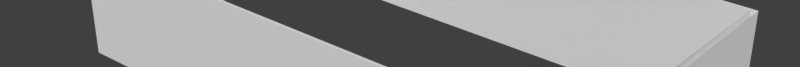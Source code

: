 # Source: 6x12withdoor.blend  (saved by Blender 2.79.0; exported with 4.5.12 LTS)
import bpy
from mathutils import Matrix  # noqa: F401  (used for matrix-valued properties, if any)

bpy.ops.wm.read_factory_settings(use_empty=True)
scene = bpy.context.scene
scene.name = 'Scene'

# ---- collections
col_collection_1 = bpy.data.collections.new('Collection 1'); scene.collection.children.link(col_collection_1)

# ---- materials (node trees are filled in below, after node groups)
mat_material = bpy.data.materials.new('Material')
mat_material.alpha_threshold = 0.0
mat_material.use_transparent_shadow = False
mat_material.roughness = 0.5
mat_material.line_color = (0.0, 0.0, 0.0, 1.0)

# ---- material node trees

# ---- world
world_world = bpy.data.worlds.new('World'); scene.world = world_world
world_world.color = (0.05088, 0.05088, 0.05088)
world_world.use_sun_shadow = False
world_world.sun_shadow_jitter_overblur = 0.0
world_world.cycles.sampling_method = 'MANUAL'

# ---- meshes
me_cube = bpy.data.meshes.new('Cube')
me_cube.from_pydata([(6.0, 3.0, -1.25), (6.0, -3.0, -1.25), (-6.0, -3.0, -1.25), (-6.0, 3.0, -1.25), (6.0, 3.0, 1.25), (6.0, -3.0, 1.25), (-6.0, -3.0, 1.25), (-6.0, 3.0, 1.25), (4.792, -3.0, -1.25), (3.433, -3.0, -1.25), (4.792, -3.0, 0.8193), (3.433, -3.0, 0.8193), (4.792, -2.94, 0.8193), (3.433, -2.94, 0.8193), (5.88, -2.94, -1.25), (4.792, -2.94, -1.25), (5.88, -2.94, 1.25), (5.88, 2.94, -1.25), (5.88, 2.94, 1.25), (3.433, -2.94, -1.25), (-5.88, -2.94, -1.25), (-5.88, -2.94, 1.25), (-5.88, 2.94, -1.25), (-5.88, 2.94, 1.25), (-4.262, 3.0, 0.8204), (-4.274, 2.94, 0.8204), (-5.613, 2.94, 0.8204), (-5.625, 3.0, 0.8204), (-5.613, 2.94, -1.25), (-5.625, 3.0, -1.25), (-4.274, 2.94, -1.25), (-4.262, 3.0, -1.25)], [], [(1, 5, 6, 2, 9, 11, 10, 8), (0, 4, 5, 1), (2, 6, 7, 3), (4, 0, 31, 24, 27, 29, 3, 7), (19, 20, 21, 16, 14, 15, 12, 13), (17, 14, 16, 18), (20, 22, 23, 21), (18, 23, 22, 28, 26, 25, 30, 17), (8, 10, 12, 15), (10, 11, 13, 12), (11, 9, 19, 13), (30, 25, 24, 31), (18, 24, 27, 23), (28, 29, 27, 26), (26, 27, 24, 25)])
_uv = me_cube.uv_layers.new(name='UVMap')
_uv.uv.foreach_set('vector', [0.3278, 0.7814, 0.3278, 0.9999, -5.237e-07, 1.0, -3.504e-06, 0.7814, 0.2577, 0.7814, 0.2577, 0.9623, 0.2948, 0.9623, 0.2948, 0.7814, 0.3278, 0.9999, 0.3278, 0.7814, 0.4918, 0.7813, 0.4918, 0.9999, 0.9835, 0.7812, 0.9835, 0.9998, 0.8196, 0.9998, 0.8196, 0.7813, 0.4918, 0.9999, 0.4918, 0.7813, 0.7688, 0.7813, 0.7688, 0.946, 0.8094, 0.946, 0.8094, 0.7813, 0.8196, 0.7813, 0.8196, 0.9998, 0.06685, 0.5629, 0.3213, 0.5628, 0.3213, 0.7814, -6.425e-06, 0.7814, -9.524e-06, 0.5629, 0.02971, 0.5629, 0.02971, 0.7438, 0.06686, 0.7438, 0.3213, 0.5628, 0.4819, 0.5628, 0.4819, 0.7813, 0.3213, 0.7814, 0.8032, 0.5627, 0.9639, 0.5627, 0.9639, 0.7812, 0.8032, 0.7813, 0.8032, 0.7813, 0.4819, 0.7813, 0.4819, 0.5628, 0.4892, 0.5628, 0.4892, 0.7275, 0.5292, 0.7275, 0.5292, 0.5628, 0.8032, 0.5627, 0.0, 0.0, 1.0, 0.0, 1.0, 1.0, 0.0, 1.0, 0.0, 0.0, 1.0, 0.0, 1.0, 1.0, 0.0, 1.0, 0.0, 0.0, 1.0, 0.0, 1.0, 1.0, 0.0, 1.0, 0.5292, 0.5628, 0.5292, 0.7275, 0.7688, 0.946, 0.7688, 0.7813, 0.8032, 0.7813, 0.7688, 0.946, 0.8094, 0.946, 0.4819, 0.7813, 0.4892, 0.5628, 0.8094, 0.7813, 0.8094, 0.946, 0.4892, 0.7275, 0.4892, 0.7275, 0.8094, 0.946, 0.7688, 0.946, 0.5292, 0.7275])
me_cube.materials.append(mat_material)
me_cube.use_remesh_preserve_volume = False
me_cube.use_remesh_preserve_attributes = False
me_cube.use_mirror_vertex_groups = False
me_cube.update()
me_cube_001 = bpy.data.meshes.new('Cube.001')
me_cube_001.from_pydata([(-0.004091, -0.03299, -0.02179), (-0.004091, -0.03299, 2.058), (-0.004091, 0.005322, -0.02179), (-0.004091, 0.005322, 2.058), (1.366, -0.03299, -0.02179), (1.366, -0.03299, 2.058), (1.366, 0.005322, -0.02179), (1.366, 0.005322, 2.058)], [], [(0, 1, 3, 2), (2, 3, 7, 6), (6, 7, 5, 4), (4, 5, 1, 0), (2, 6, 4, 0), (7, 3, 1, 5)])
_uv = me_cube_001.uv_layers.new(name='UVMap')
_uv.uv.foreach_set('vector', [0.9597, 0.7591, 0.9597, 0.0, 0.9732, 0.0, 0.9732, 0.7591, 1.74e-07, 0.7591, 0.0, 0.0, 0.4799, 0.0, 0.4799, 0.7591, 0.9866, 0.0, 0.9866, 0.7591, 0.9732, 0.7591, 0.9732, 6.798e-10, 0.4799, 0.7591, 0.4799, 8.701e-08, 0.9597, 0.0, 0.9597, 0.7591, 0.9866, 1.0, 0.9866, 0.5, 1.0, 0.5, 1.0, 1.0, 1.0, 0.0, 1.0, 0.5, 0.9866, 0.5, 0.9866, 0.0])
me_cube_001.use_remesh_preserve_volume = False
me_cube_001.use_remesh_preserve_attributes = False
me_cube_001.use_mirror_vertex_groups = False
me_cube_001.update()
me_cube_002 = bpy.data.meshes.new('Cube.002')
me_cube_002.from_pydata([(-0.004091, -0.03299, -0.02179), (-0.004091, -0.03299, 2.058), (-0.004091, 0.005322, -0.02179), (-0.004091, 0.005322, 2.058), (1.366, -0.03299, -0.02179), (1.366, -0.03299, 2.058), (1.366, 0.005322, -0.02179), (1.366, 0.005322, 2.058)], [], [(0, 1, 3, 2), (2, 3, 7, 6), (6, 7, 5, 4), (4, 5, 1, 0), (2, 6, 4, 0), (7, 3, 1, 5)])
_uv = me_cube_002.uv_layers.new(name='UVMap')
_uv.uv.foreach_set('vector', [0.9597, 0.7591, 0.9597, 0.0, 0.9732, 0.0, 0.9732, 0.7591, 1.74e-07, 0.7591, 0.0, 0.0, 0.4799, 0.0, 0.4799, 0.7591, 0.9866, 0.0, 0.9866, 0.7591, 0.9732, 0.7591, 0.9732, 6.798e-10, 0.4799, 0.7591, 0.4799, 8.701e-08, 0.9597, 0.0, 0.9597, 0.7591, 0.9866, 1.0, 0.9866, 0.5, 1.0, 0.5, 1.0, 1.0, 1.0, 0.0, 1.0, 0.5, 0.9866, 0.5, 0.9866, 0.0])
me_cube_002.use_remesh_preserve_volume = False
me_cube_002.use_remesh_preserve_attributes = False
me_cube_002.use_mirror_vertex_groups = False
me_cube_002.update()

# ---- objects
ob_roomwalls = bpy.data.objects.new('RoomWalls', me_cube)
ob_door = bpy.data.objects.new('Door', me_cube_001)
ob_door_001 = bpy.data.objects.new('Door.001', me_cube_002)

# ---- transforms, parenting, visibility, modifiers, constraints
ob_roomwalls.location = (0.0, 0.0, 1.3)
ob_roomwalls.lock_rotations_4d = False
ob_roomwalls.empty_display_type = 'ARROWS'
ob_roomwalls.lineart.crease_threshold = 0.0
ob_door.parent = ob_roomwalls
ob_door.matrix_parent_inverse = Matrix(((1.0, 0.0, 0.0, -0.0), (0.0, 1.0, 0.0, -0.0), (0.0, 0.0, 1.0, -1.3), (0.0, 0.0, 0.0, 1.0)))
ob_door.location = (3.423, -2.952, 0.06554)
ob_door.lineart.crease_threshold = 0.0
ob_door_001.location = (-4.253, 2.98, 0.07781)
ob_door_001.rotation_euler = (0.0, 0.0, 3.142)
ob_door_001.lineart.crease_threshold = 0.0

# ---- collection membership
col_collection_1.objects.link(ob_roomwalls)
col_collection_1.objects.link(ob_door)
col_collection_1.objects.link(ob_door_001)

# ---- scene / render settings (as saved in the file)
scene.frame_start = 1; scene.frame_end = 250; scene.frame_set(1)
scene.render.engine = 'BLENDER_EEVEE_NEXT'
scene.render.resolution_x = 6000
scene.render.resolution_y = 500
scene.render.resolution_percentage = 50
scene.render.dither_intensity = 0.0
scene.cycles.use_denoising = False
scene.cycles.samples = 128
scene.cycles.sampling_pattern = 'TABULATED_SOBOL'
scene.cycles.use_adaptive_sampling = False
scene.cycles.use_light_tree = False
scene.cycles.blur_glossy = 0.0
scene.cycles.sample_clamp_indirect = 0.0
scene.view_settings.view_transform = 'Standard'
bpy.context.view_layer.update()

# ---- added for rendering (the .blend has no active camera and no usable light): camera, sun
cam_auto = bpy.data.cameras.new('AutoCamera')
cam_auto.lens = 50.0
cam_auto.sensor_width = 36.0
cam_auto.clip_end = 1000.0
ob_auto_camera = bpy.data.objects.new('AutoCamera', cam_auto)
scene.collection.objects.link(ob_auto_camera)
ob_auto_camera.location = (12.6333, -15.1534, 11.4036)
ob_auto_camera.rotation_euler = (1.09748, -7.21219e-08, 0.694738)
scene.camera = ob_auto_camera
light_auto_sun = bpy.data.lights.new('AutoSun', 'SUN')
light_auto_sun.energy = 3.0
light_auto_sun.angle = 0.0523599
ob_auto_sun = bpy.data.objects.new('AutoSun', light_auto_sun)
scene.collection.objects.link(ob_auto_sun)
ob_auto_sun.rotation_euler = (0.872665, 0.174533, 0.523599)
bpy.context.view_layer.update()
